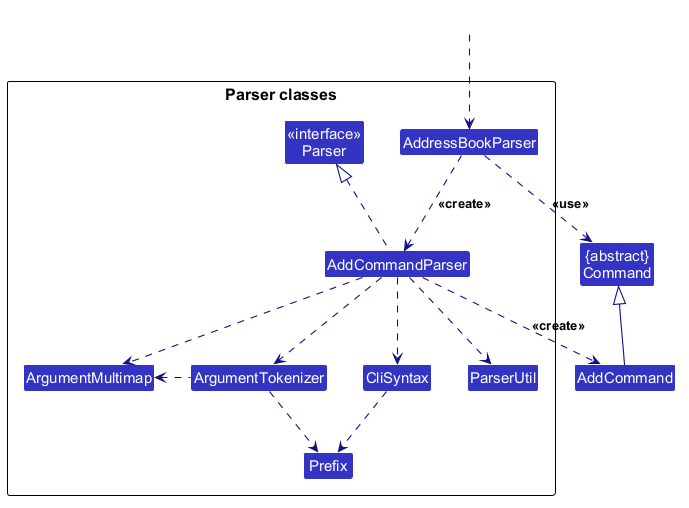

The diagram above was rendered by PlantUML. Its source (embedded in the PNG):
@startuml
!include style.puml
skinparam arrowThickness 1.1
skinparam arrowColor LOGIC_COLOR_T4
skinparam classBackgroundColor LOGIC_COLOR

Class "{abstract}\nCommand" as Command
Class AddCommand

package "Parser classes" {
Class "<<interface>>\nParser" as Parser
Class AddressBookParser
Class AddCommandParser
Class CliSyntax
Class ParserUtil
Class ArgumentMultimap
Class ArgumentTokenizer
Class Prefix
}

Class HiddenOutside #FFFFFF
HiddenOutside ..> AddressBookParser

AddressBookParser .down.> AddCommandParser : <<create>>

AddCommandParser ..> AddCommand : <<create>>
AddressBookParser ..> Command : <<use>>
AddCommandParser .up.|> Parser
AddCommandParser ..> ArgumentMultimap
AddCommandParser ..> ArgumentTokenizer
ArgumentTokenizer .left.> ArgumentMultimap
AddCommandParser ..> CliSyntax
CliSyntax ..> Prefix
AddCommandParser ..> ParserUtil
ArgumentTokenizer .down.> Prefix
AddCommand -up-|> Command
@enduml